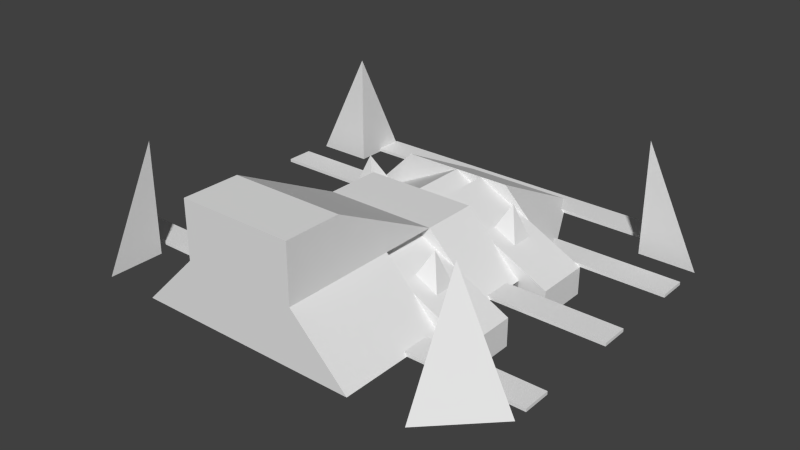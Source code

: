 # Source: icugant.blend  (saved by Blender 2.63.0; exported with 4.5.12 LTS)
import bpy
from mathutils import Matrix  # noqa: F401  (used for matrix-valued properties, if any)

bpy.ops.wm.read_factory_settings(use_empty=True)
scene = bpy.context.scene
scene.name = 'Scene'

# ---- collections
col_collection_1 = bpy.data.collections.new('Collection 1'); scene.collection.children.link(col_collection_1)
col_collection_2 = bpy.data.collections.new('Collection 2'); scene.collection.children.link(col_collection_2)
col_collection_3 = bpy.data.collections.new('Collection 3'); scene.collection.children.link(col_collection_3)
col_collection_4 = bpy.data.collections.new('Collection 4'); scene.collection.children.link(col_collection_4)
col_collection_5 = bpy.data.collections.new('Collection 5'); scene.collection.children.link(col_collection_5)
col_collection_6 = bpy.data.collections.new('Collection 6'); scene.collection.children.link(col_collection_6)
col_collection_8 = bpy.data.collections.new('Collection 8'); scene.collection.children.link(col_collection_8)

# ---- world
world_world = bpy.data.worlds.new('World'); scene.world = world_world
world_world.color = (0.05088, 0.05088, 0.05088)
world_world.use_sun_shadow = False
world_world.sun_shadow_jitter_overblur = 0.0
world_world.cycles.sampling_method = 'MANUAL'
world_world.cycles.sample_map_resolution = 256

# ---- meshes
me_spot4 = bpy.data.meshes.new('spot4')
me_spot4.from_pydata([(55.0, 37.0, -45.0)], [], [])
me_spot4.use_remesh_preserve_volume = False
me_spot4.use_remesh_preserve_attributes = False
me_spot4.use_mirror_vertex_groups = False
me_spot4.update()
me_spot3 = bpy.data.meshes.new('spot3')
me_spot3.from_pydata([(-55.0, 37.0, -45.0)], [], [])
me_spot3.use_remesh_preserve_volume = False
me_spot3.use_remesh_preserve_attributes = False
me_spot3.use_mirror_vertex_groups = False
me_spot3.update()
me_spot2 = bpy.data.meshes.new('spot2')
me_spot2.from_pydata([(-55.0, 37.0, 45.0)], [], [])
me_spot2.use_remesh_preserve_volume = False
me_spot2.use_remesh_preserve_attributes = False
me_spot2.use_mirror_vertex_groups = False
me_spot2.update()
me_spot1 = bpy.data.meshes.new('spot1')
me_spot1.from_pydata([(55.0, 37.0, 45.0)], [], [])
me_spot1.use_remesh_preserve_volume = False
me_spot1.use_remesh_preserve_attributes = False
me_spot1.use_mirror_vertex_groups = False
me_spot1.update()
me_pad_001 = bpy.data.meshes.new('pad.001')
me_pad_001.from_pydata([(-27.0, 0.0, 45.0), (-27.0, 0.0, -36.0), (27.0, 0.0, 45.0), (27.0, 0.0, -36.0)], [], [(0, 3, 2), (3, 0, 1)])
_uv = me_pad_001.uv_layers.new(name='UVMap')
_uv.uv.foreach_set('vector', [0.0, 0.0, 0.0, 0.0, 0.0, 0.0, 0.0, 0.0, 0.0, 0.0, 0.0, 0.0])
me_pad_001.use_remesh_preserve_volume = False
me_pad_001.use_remesh_preserve_attributes = False
me_pad_001.use_mirror_vertex_groups = False
me_pad_001.update()
me_pad = bpy.data.meshes.new('pad')
me_pad.from_pydata([(24.42, 0.01999, -0.4409), (12.59, 0.01999, 20.93), (-12.59, 0.01999, -20.93), (11.83, 0.01999, -21.37), (12.59, 0.01999, 20.93), (-11.83, 0.01999, 21.37), (-24.42, 0.01999, 0.4409), (-12.59, 0.01999, -20.93)], [], [(0, 2, 3), (2, 0, 1), (4, 5, 6), (4, 6, 7)])
_uv = me_pad.uv_layers.new(name='UVMap')
_uv.uv.foreach_set('vector', [0.0, 0.0, 0.0, 0.0, 0.0, 0.0, 0.0, 0.0, 0.0, 0.0, 0.0, 0.0, 0.0, 0.0, 0.0, 0.0, 0.0, 0.0, 0.0, 0.0, 0.0, 0.0, 0.0, 0.0])
me_pad.use_remesh_preserve_volume = False
me_pad.use_remesh_preserve_attributes = False
me_pad.use_mirror_vertex_groups = False
me_pad.update()
me_nano5 = bpy.data.meshes.new('nano5')
me_nano5.from_pydata([(-27.0, 19.0, -18.0)], [], [])
me_nano5.use_remesh_preserve_volume = False
me_nano5.use_remesh_preserve_attributes = False
me_nano5.use_mirror_vertex_groups = False
me_nano5.update()
me_nano4 = bpy.data.meshes.new('nano4')
me_nano4.from_pydata([(-27.0, 19.0, 18.0)], [], [])
me_nano4.use_remesh_preserve_volume = False
me_nano4.use_remesh_preserve_attributes = False
me_nano4.use_mirror_vertex_groups = False
me_nano4.update()
me_nano3 = bpy.data.meshes.new('nano3')
me_nano3.from_pydata([(27.0, 18.0, 18.0)], [], [])
me_nano3.use_remesh_preserve_volume = False
me_nano3.use_remesh_preserve_attributes = False
me_nano3.use_mirror_vertex_groups = False
me_nano3.update()
me_nano2 = bpy.data.meshes.new('nano2')
me_nano2.from_pydata([(27.0, 17.0, -19.0)], [], [])
me_nano2.use_remesh_preserve_volume = False
me_nano2.use_remesh_preserve_attributes = False
me_nano2.use_mirror_vertex_groups = False
me_nano2.update()
me_nano1 = bpy.data.meshes.new('nano1')
me_nano1.from_pydata([(0.0, 0.0, 27.0)], [], [])
me_nano1.use_remesh_preserve_volume = False
me_nano1.use_remesh_preserve_attributes = False
me_nano1.use_mirror_vertex_groups = False
me_nano1.update()
me_basamento_nuovo = bpy.data.meshes.new('basamento nuovo')
me_basamento_nuovo.from_pydata([(54.0, 0.009995, -54.0), (54.0, 0.009995, -63.0), (-54.0, 0.009995, -63.0), (-54.0, 0.009995, -54.0), (72.0, 0.009995, -36.0), (-72.0, 0.009995, -36.0), (-72.0, 0.009995, -27.0), (72.0, 0.009995, -27.0), (72.0, 0.009995, 4.5), (-72.0, 0.009995, 4.5), (-72.0, 0.009995, -4.5), (72.0, 0.009995, -4.5), (72.0, 0.009995, 40.5), (-72.0, 0.009995, 40.5), (-72.0, 0.009995, 31.5), (72.0, 0.009995, 31.5), (54.0, 1.01, -54.0), (54.0, 1.01, -63.0), (-54.0, 1.01, -63.0), (-54.0, 1.01, -54.0), (72.0, 1.01, -36.0), (-72.0, 1.01, -36.0), (-72.0, 1.01, -27.0), (72.0, 1.01, -27.0), (72.0, 1.01, 4.5), (-72.0, 1.01, 4.5), (-72.0, 1.01, -4.5), (72.0, 1.01, -4.5), (72.0, 1.01, 40.5), (-72.0, 1.01, 40.5), (-72.0, 1.01, 31.5), (72.0, 1.01, 31.5)], [], [(8, 9, 10, 11), (24, 27, 26, 25), (28, 31, 30, 29), (12, 13, 14, 15), (1, 0, 3, 2), (4, 7, 6, 5), (17, 18, 19, 16), (20, 21, 22, 23), (14, 30, 31, 15), (9, 25, 26, 10), (8, 24, 25, 9), (24, 8, 11, 27), (13, 29, 30, 14), (1, 2, 18, 17), (4, 5, 21, 20), (28, 12, 15, 31), (6, 7, 23, 22), (12, 28, 29, 13), (5, 6, 22, 21), (2, 3, 19, 18), (16, 19, 3, 0), (10, 26, 27, 11), (0, 1, 17, 16), (20, 23, 7, 4)])
_uv = me_basamento_nuovo.uv_layers.new(name='UVMap')
_uv.uv.foreach_set('vector', [0.0, 0.0, 0.0, 0.0, 0.0, 0.0, 0.0, 0.0, 0.04177, 0.9994, 0.0008513, 0.9994, 0.0008514, 0.3447, 0.04177, 0.3447, 0.04176, 0.9994, 0.0008434, 0.9994, 0.0008435, 0.3447, 0.04176, 0.3447, 0.0, 0.0, 0.0, 0.0, 0.0, 0.0, 0.0, 0.0, 0.0, 0.0, 0.0, 0.0, 0.0, 0.0, 0.0, 0.0, 0.0, 0.0, 0.0, 0.0, 0.0, 0.0, 0.0, 0.0, 0.04475, 0.9996, 0.04475, 0.5086, 0.08567, 0.5086, 0.08567, 0.9996, 0.0008815, 0.9994, 0.0008815, 0.3447, 0.0418, 0.3447, 0.0418, 0.9994, 0.0, 0.0, 0.0, 0.0, 0.0, 0.0, 0.0, 0.0, 0.0, 0.0, 0.0, 0.0, 0.0, 0.0, 0.0, 0.0, 0.0, 0.0, 0.0, 0.0, 0.0, 0.0, 0.0, 0.0, 0.0, 0.0, 0.0, 0.0, 0.0, 0.0, 0.0, 0.0, 0.0, 0.0, 0.0, 0.0, 0.0, 0.0, 0.0, 0.0, 0.0, 0.0, 0.0, 0.0, 0.0, 0.0, 0.0, 0.0, 0.0, 0.0, 0.0, 0.0, 0.0, 0.0, 0.0, 0.0, 0.0, 0.0, 0.0, 0.0, 0.0, 0.0, 0.0, 0.0, 0.0, 0.0, 0.0, 0.0, 0.0, 0.0, 0.0, 0.0, 0.0, 0.0, 0.0, 0.0, 0.0, 0.0, 0.0, 0.0, 0.0, 0.0, 0.0, 0.0, 0.0, 0.0, 0.0, 0.0, 0.0, 0.0, 0.0, 0.0, 0.0, 0.0, 0.0, 0.0, 0.0, 0.0, 0.0, 0.0, 0.0, 0.0, 0.0, 0.0, 0.0, 0.0, 0.0, 0.0, 0.0, 0.0, 0.0, 0.0, 0.0, 0.0, 0.0, 0.0, 0.0, 0.0, 0.0, 0.0, 0.0, 0.0, 0.0, 0.0, 0.0, 0.0, 0.0, 0.0])
me_basamento_nuovo.use_remesh_preserve_volume = False
me_basamento_nuovo.use_remesh_preserve_attributes = False
me_basamento_nuovo.use_mirror_vertex_groups = False
me_basamento_nuovo.update()
me_baseb = bpy.data.meshes.new('baseb')
me_baseb.from_pydata([(-18.0, 18.0, 63.0), (-36.0, 0.0, 63.0), (36.0, 0.0, 63.0), (18.0, 18.0, 63.0), (-18.0, 18.0, 45.0), (18.0, 18.0, 45.0), (36.0, 0.0, 45.0), (54.0, -9.513e-06, 63.0), (54.0, 3.197e-13, -45.0), (72.0, 3.197e-13, -45.0), (54.0, 36.0, -45.0), (54.0, 4.476e-13, -63.0), (54.0, 36.0, 45.0), (72.0, -6.795e-06, 45.0), (54.0, -6.795e-06, 45.0), (-54.0, -6.795e-06, 45.0), (-72.0, -6.795e-06, 45.0), (-54.0, 36.0, 45.0), (-54.0, 0.0, -54.0), (-54.0, 0.0, -63.0), (-54.0, 36.0, -45.0), (-72.0, 0.0, -45.0), (-54.0, 0.0, -45.0), (-36.0, 0.0, 45.0), (54.0, 0.0, -54.0), (-54.0, -9.513e-06, 63.0)], [], [(4, 5, 6, 23), (5, 3, 2, 6), (0, 1, 2, 3), (20, 22, 19), (22, 20, 21), (20, 19, 21), (12, 14, 7), (14, 12, 13), (12, 7, 13), (10, 9, 11), (8, 9, 10), (10, 11, 8), (17, 16, 25), (15, 16, 17), (17, 25, 15), (3, 5, 4, 0), (4, 23, 1, 0)])
_uv = me_baseb.uv_layers.new(name='UVMap')
_uv.uv.foreach_set('vector', [0.4391, 0.09439, 0.2557, 0.09439, 0.1641, 0.1861, 0.5308, 0.1861, 0.479, 0.09265, 0.479, 0.001646, 0.6077, 0.001646, 0.6077, 0.09265, 0.4391, 0.09439, 0.5308, 0.1861, 0.1641, 0.1861, 0.2557, 0.09439, 0.2151, 0.1306, 0.002071, 0.1306, 0.002071, 0.2371, 0.002071, 0.1309, 0.2151, 0.1309, 0.002071, 0.2374, 0.2151, 0.1297, 0.04353, 0.001007, 0.0006446, 0.1297, 0.2151, 0.1306, 0.002071, 0.1306, 0.002071, 0.2371, 0.002071, 0.1309, 0.2151, 0.1309, 0.002071, 0.2374, 0.2151, 0.1297, 0.04353, 0.001007, 0.0006446, 0.1297, 0.2151, 0.1297, 0.0006446, 0.1297, 0.04353, 0.001007, 0.002071, 0.1309, 0.002071, 0.2374, 0.2151, 0.1309, 0.2151, 0.1306, 0.002071, 0.2371, 0.002071, 0.1306, 0.2151, 0.1297, 0.0006446, 0.1297, 0.04353, 0.001007, 0.002071, 0.1309, 0.002071, 0.2374, 0.2151, 0.1309, 0.2151, 0.1306, 0.002071, 0.2371, 0.002071, 0.1306, 0.479, 0.001646, 0.479, 0.09265, 0.297, 0.09265, 0.297, 0.001646, 0.297, 0.09265, 0.1683, 0.09265, 0.1683, 0.001646, 0.297, 0.001646])
me_baseb.use_remesh_preserve_volume = False
me_baseb.use_remesh_preserve_attributes = False
me_baseb.use_mirror_vertex_groups = False
me_baseb.update()
me_haut = bpy.data.meshes.new('haut')
me_haut.from_pydata([(0.0, 0.0, 27.0), (-9.0, 18.0, 36.0), (9.0, 18.0, 18.0), (-9.0, 18.0, 18.0), (-18.0, 18.0, 9.0), (-18.0, 36.0, 45.0), (-18.0, 18.0, 63.0), (-18.0, 36.0, 63.0), (18.0, 18.0, 63.0), (18.0, 36.0, 63.0), (18.0, 18.0, 9.0), (18.0, 36.0, 45.0), (9.0, 18.0, 36.0)], [], [(0, 12, 1), (0, 3, 2), (0, 1, 3), (0, 2, 12), (6, 8, 9, 7), (11, 5, 7, 9), (7, 5, 4, 6), (6, 4, 10, 8), (11, 9, 8, 10), (5, 11, 10, 4)])
_uv = me_haut.uv_layers.new(name='UVMap')
_uv.uv.foreach_set('vector', [0.4959, 0.1465, 0.6407, 0.08173, 0.6407, 0.2112, 0.4959, 0.1465, 0.6407, 0.08173, 0.6407, 0.2112, 0.4959, 0.1465, 0.6407, 0.08173, 0.6407, 0.2112, 0.4959, 0.1465, 0.6407, 0.08173, 0.6407, 0.2112, 0.4778, 0.2949, 0.4778, 0.4992, 0.3756, 0.4992, 0.3756, 0.2949, 0.2734, 0.4992, 0.2734, 0.2949, 0.3756, 0.2949, 0.3756, 0.4992, 0.3014, 0.1887, 0.2006, 0.1887, -0.001013, 0.2895, 0.3014, 0.2895, 0.402, 0.7131, 0.09297, 0.7131, 0.09297, 0.5071, 0.402, 0.5071, 0.2006, 0.1887, 0.3014, 0.1887, 0.3014, 0.2895, -0.001013, 0.2895, 0.2734, 0.2949, 0.2734, 0.4992, 0.04493, 0.4992, 0.04493, 0.2949])
me_haut.use_remesh_preserve_volume = False
me_haut.use_remesh_preserve_attributes = False
me_haut.use_mirror_vertex_groups = False
me_haut.update()
me_plotd3_003 = bpy.data.meshes.new('plotd3.003')
me_plotd3_003.from_pydata([(18.0, 18.0, 27.0), (36.0, 0.0, 27.0), (18.0, 18.0, 45.0), (36.0, -1.279e-13, 45.0), (0.0, 18.0, 27.0), (0.0, 18.0, 45.0), (0.0, 0.0, 27.0), (0.0, -1.279e-13, 45.0)], [], [(2, 0, 4, 5), (0, 1, 6, 4), (7, 5, 4, 6), (2, 5, 7, 3), (3, 1, 0, 2)])
_uv = me_plotd3_003.uv_layers.new(name='UVMap')
_uv.uv.foreach_set('vector', [0.2145, 0.9022, 0.2145, 0.9912, 0.3035, 0.9912, 0.3035, 0.9022, 0.2154, 0.902, 0.1276, 0.8143, 0.3032, 0.8143, 0.3032, 0.902, 0.3925, 0.9022, 0.3035, 0.9022, 0.3035, 0.9912, 0.3925, 0.9912, 0.2154, 0.902, 0.3032, 0.902, 0.3032, 0.8143, 0.1276, 0.8143, 0.08873, 0.9022, 0.08873, 0.9912, 0.2145, 0.9912, 0.2145, 0.9022])
me_plotd3_003.use_remesh_preserve_volume = False
me_plotd3_003.use_remesh_preserve_attributes = False
me_plotd3_003.use_mirror_vertex_groups = False
me_plotd3_003.update()
me_plotd3_002 = bpy.data.meshes.new('plotd3.002')
me_plotd3_002.from_pydata([(18.0, 18.0, -9.0), (36.0, 2.718e-06, -9.0), (18.0, 18.0, 9.0), (36.0, 2.718e-06, 9.0), (0.0, 18.0, -9.0), (0.0, 18.0, 9.0), (0.0, 2.718e-06, -9.0), (0.0, 2.718e-06, 9.0)], [], [(2, 0, 4, 5), (0, 1, 6, 4), (7, 5, 4, 6), (2, 5, 7, 3), (3, 1, 0, 2)])
_uv = me_plotd3_002.uv_layers.new(name='UVMap')
_uv.uv.foreach_set('vector', [0.2145, 0.9022, 0.2145, 0.9912, 0.3035, 0.9912, 0.3035, 0.9022, 0.2154, 0.902, 0.1276, 0.8143, 0.3032, 0.8143, 0.3032, 0.902, 0.3925, 0.9022, 0.3035, 0.9022, 0.3035, 0.9912, 0.3925, 0.9912, 0.2154, 0.902, 0.3032, 0.902, 0.3032, 0.8143, 0.1276, 0.8143, 0.08873, 0.9022, 0.08873, 0.9912, 0.2145, 0.9912, 0.2145, 0.9022])
me_plotd3_002.use_remesh_preserve_volume = False
me_plotd3_002.use_remesh_preserve_attributes = False
me_plotd3_002.use_mirror_vertex_groups = False
me_plotd3_002.update()
me_plotd3_001 = bpy.data.meshes.new('plotd3.001')
me_plotd3_001.from_pydata([(-18.0, 18.0, -9.0), (-36.0, 2.718e-06, -9.0), (-18.0, 18.0, 9.0), (-36.0, 2.718e-06, 9.0), (0.0, 18.0, -9.0), (0.0, 18.0, 9.0), (0.0, 2.718e-06, -9.0), (0.0, 2.718e-06, 9.0)], [], [(2, 5, 4, 0), (0, 4, 6, 1), (7, 6, 4, 5), (2, 3, 7, 5), (3, 2, 0, 1)])
_uv = me_plotd3_001.uv_layers.new(name='UVMap')
_uv.uv.foreach_set('vector', [0.2145, 0.9022, 0.3035, 0.9022, 0.3035, 0.9912, 0.2145, 0.9912, 0.2154, 0.902, 0.3032, 0.902, 0.3032, 0.8143, 0.1276, 0.8143, 0.3925, 0.9022, 0.3925, 0.9912, 0.3035, 0.9912, 0.3035, 0.9022, 0.2154, 0.902, 0.1276, 0.8143, 0.3032, 0.8143, 0.3032, 0.902, 0.08873, 0.9022, 0.2145, 0.9022, 0.2145, 0.9912, 0.08873, 0.9912])
me_plotd3_001.use_remesh_preserve_volume = False
me_plotd3_001.use_remesh_preserve_attributes = False
me_plotd3_001.use_mirror_vertex_groups = False
me_plotd3_001.update()
me_plotd3 = bpy.data.meshes.new('plotd3')
me_plotd3.from_pydata([(-18.0, 18.0, 27.0), (-36.0, 0.0, 27.0), (-18.0, 18.0, 45.0), (-36.0, 0.0, 45.0), (0.0, 18.0, 27.0), (0.0, 18.0, 45.0), (0.0, 0.0, 27.0), (0.0, 0.0, 45.0)], [], [(2, 5, 4, 0), (0, 4, 6, 1), (7, 6, 4, 5), (2, 3, 7, 5), (3, 2, 0, 1)])
_uv = me_plotd3.uv_layers.new(name='UVMap')
_uv.uv.foreach_set('vector', [0.2145, 0.9022, 0.3035, 0.9022, 0.3035, 0.9912, 0.2145, 0.9912, 0.2154, 0.902, 0.3032, 0.902, 0.3032, 0.8143, 0.1276, 0.8143, 0.3925, 0.9022, 0.3925, 0.9912, 0.3035, 0.9912, 0.3035, 0.9022, 0.2154, 0.902, 0.1276, 0.8143, 0.3032, 0.8143, 0.3032, 0.902, 0.08873, 0.9022, 0.2145, 0.9022, 0.2145, 0.9912, 0.08873, 0.9912])
me_plotd3.use_remesh_preserve_volume = False
me_plotd3.use_remesh_preserve_attributes = False
me_plotd3.use_mirror_vertex_groups = False
me_plotd3.update()
me_plotg1_001 = bpy.data.meshes.new('plotg1.001')
me_plotg1_001.from_pydata([(-18.0, 6.395e-13, -63.0), (0.0, 6.395e-13, -63.0), (-18.0, 18.0, -27.0), (0.0, 18.0, -27.0), (-36.0, 3.837e-13, -27.0), (0.0, 3.837e-13, -27.0)], [], [(0, 4, 2), (1, 0, 2, 3), (2, 4, 5, 3), (1, 3, 5)])
_uv = me_plotg1_001.uv_layers.new(name='UVMap')
_uv.uv.foreach_set('vector', [0.5303, 0.9881, 0.6946, 0.769, 0.5303, 0.7142, 0.4078, 0.9881, 0.5303, 0.9881, 0.5303, 0.7142, 0.4078, 0.7142, 0.5288, 0.7153, 0.6508, 0.5933, 0.4067, 0.5933, 0.4067, 0.7153, 0.1276, 0.7206, 0.4013, 0.7206, 0.3466, 0.8301])
me_plotg1_001.use_remesh_preserve_volume = False
me_plotg1_001.use_remesh_preserve_attributes = False
me_plotg1_001.use_mirror_vertex_groups = False
me_plotg1_001.update()
me_plotg1 = bpy.data.meshes.new('plotg1')
me_plotg1.from_pydata([(18.0, 0.0, -63.0), (0.0, 0.0, -63.0), (18.0, 18.0, -27.0), (0.0, 18.0, -27.0), (36.0, 0.0, -27.0), (0.0, 0.0, -27.0)], [], [(0, 2, 4), (1, 3, 2, 0), (2, 3, 5, 4), (1, 5, 3)])
_uv = me_plotg1.uv_layers.new(name='UVMap')
_uv.uv.foreach_set('vector', [0.5303, 0.9881, 0.5303, 0.7142, 0.6946, 0.769, 0.4078, 0.9881, 0.4078, 0.7142, 0.5303, 0.7142, 0.5303, 0.9881, 0.5288, 0.7153, 0.4067, 0.7153, 0.4067, 0.5933, 0.6508, 0.5933, 0.1276, 0.7206, 0.3466, 0.8301, 0.4013, 0.7206])
me_plotg1.use_remesh_preserve_volume = False
me_plotg1.use_remesh_preserve_attributes = False
me_plotg1.use_mirror_vertex_groups = False
me_plotg1.update()
me_nanod1_008 = bpy.data.meshes.new('nanod1.008')
me_nanod1_008.from_pydata([(9.081, 18.0, -27.0), (45.08, 3.837e-13, -27.0), (9.081, 18.0, -9.0), (45.08, 2.558e-13, -9.0), (9.081, 9.0, -27.0), (45.08, -9.0, -27.0), (9.081, 9.0, -9.0), (45.08, -9.0, -9.0)], [], [(5, 4, 0, 1), (7, 6, 4, 5), (7, 3, 2, 6), (5, 1, 3, 7), (6, 2, 0, 4), (1, 0, 2, 3)])
_uv = me_nanod1_008.uv_layers.new(name='UVMap')
_uv.uv.foreach_set('vector', [0.8607, 0.721, 0.8607, 0.9305, 0.9026, 0.9515, 0.9026, 0.742, 0.9041, 0.7404, 0.9041, 0.9519, 0.9988, 0.9519, 0.9988, 0.7404, 0.8606, 0.721, 0.9025, 0.742, 0.9025, 0.9515, 0.8606, 0.9305, 0.9041, 0.6939, 0.9041, 0.741, 0.9982, 0.741, 0.9982, 0.6939, 0.9982, 0.9984, 0.9982, 0.9513, 0.9041, 0.9513, 0.9041, 0.9984, 0.9041, 0.741, 0.9041, 0.9513, 0.9982, 0.9513, 0.9982, 0.741])
me_nanod1_008.use_remesh_preserve_volume = False
me_nanod1_008.use_remesh_preserve_attributes = False
me_nanod1_008.use_mirror_vertex_groups = False
me_nanod1_008.update()
me_nanod1_007 = bpy.data.meshes.new('nanod1.007')
me_nanod1_007.from_pydata([(8.989, 18.0, 9.002), (44.99, -2.718e-06, 9.002), (8.989, 18.0, 27.0), (44.99, -2.718e-06, 27.0), (8.989, 9.0, 9.002), (44.99, -9.0, 9.002), (8.989, 9.0, 27.0), (44.99, -9.0, 27.0)], [], [(5, 4, 0, 1), (7, 6, 4, 5), (7, 3, 2, 6), (5, 1, 3, 7), (6, 2, 0, 4), (1, 0, 2, 3)])
_uv = me_nanod1_007.uv_layers.new(name='UVMap')
_uv.uv.foreach_set('vector', [0.8607, 0.721, 0.8607, 0.9305, 0.9026, 0.9515, 0.9026, 0.742, 0.9041, 0.7404, 0.9041, 0.9519, 0.9988, 0.9519, 0.9988, 0.7404, 0.8606, 0.721, 0.9025, 0.742, 0.9025, 0.9515, 0.8606, 0.9305, 0.9041, 0.6939, 0.9041, 0.741, 0.9982, 0.741, 0.9982, 0.6939, 0.9982, 0.9984, 0.9982, 0.9513, 0.9041, 0.9513, 0.9041, 0.9984, 0.9041, 0.741, 0.9041, 0.9513, 0.9982, 0.9513, 0.9982, 0.741])
me_nanod1_007.use_remesh_preserve_volume = False
me_nanod1_007.use_remesh_preserve_attributes = False
me_nanod1_007.use_mirror_vertex_groups = False
me_nanod1_007.update()
me_nanod1_006 = bpy.data.meshes.new('nanod1.006')
me_nanod1_006.from_pydata([(0.0, 18.0, 9.002), (36.0, -2.718e-06, 9.002), (0.0, 18.0, 27.0), (36.0, -2.718e-06, 27.0), (0.0, 9.0, 9.002), (36.0, -9.0, 9.002), (0.0, 9.0, 27.0), (36.0, -9.0, 27.0)], [], [(5, 4, 0, 1), (7, 6, 4, 5), (7, 3, 2, 6), (5, 1, 3, 7), (6, 2, 0, 4), (1, 0, 2, 3)])
_uv = me_nanod1_006.uv_layers.new(name='UVMap')
_uv.uv.foreach_set('vector', [0.8607, 0.721, 0.8607, 0.9305, 0.9026, 0.9515, 0.9026, 0.742, 0.9041, 0.7404, 0.9041, 0.9519, 0.9988, 0.9519, 0.9988, 0.7404, 0.8606, 0.721, 0.9025, 0.742, 0.9025, 0.9515, 0.8606, 0.9305, 0.9041, 0.6939, 0.9041, 0.741, 0.9982, 0.741, 0.9982, 0.6939, 0.9982, 0.9984, 0.9982, 0.9513, 0.9041, 0.9513, 0.9041, 0.9984, 0.9041, 0.741, 0.9041, 0.9513, 0.9982, 0.9513, 0.9982, 0.741])
me_nanod1_006.use_remesh_preserve_volume = False
me_nanod1_006.use_remesh_preserve_attributes = False
me_nanod1_006.use_mirror_vertex_groups = False
me_nanod1_006.update()
me_nanod1_005 = bpy.data.meshes.new('nanod1.005')
me_nanod1_005.from_pydata([(0.0, 18.0, -27.0), (36.0, 3.837e-13, -27.0), (0.0, 18.0, -9.0), (36.0, 2.558e-13, -9.0), (0.0, 9.0, -27.0), (36.0, -9.0, -27.0), (0.0, 9.0, -9.0), (36.0, -9.0, -9.0)], [], [(5, 4, 0, 1), (7, 6, 4, 5), (7, 3, 2, 6), (5, 1, 3, 7), (6, 2, 0, 4), (1, 0, 2, 3)])
_uv = me_nanod1_005.uv_layers.new(name='UVMap')
_uv.uv.foreach_set('vector', [0.8607, 0.721, 0.8607, 0.9305, 0.9026, 0.9515, 0.9026, 0.742, 0.9041, 0.7404, 0.9041, 0.9519, 0.9988, 0.9519, 0.9988, 0.7404, 0.8606, 0.721, 0.9025, 0.742, 0.9025, 0.9515, 0.8606, 0.9305, 0.9041, 0.6939, 0.9041, 0.741, 0.9982, 0.741, 0.9982, 0.6939, 0.9982, 0.9984, 0.9982, 0.9513, 0.9041, 0.9513, 0.9041, 0.9984, 0.9041, 0.741, 0.9041, 0.9513, 0.9982, 0.9513, 0.9982, 0.741])
me_nanod1_005.use_remesh_preserve_volume = False
me_nanod1_005.use_remesh_preserve_attributes = False
me_nanod1_005.use_mirror_vertex_groups = False
me_nanod1_005.update()
me_nanod1_003 = bpy.data.meshes.new('nanod1.003')
me_nanod1_003.from_pydata([(0.0, 8.91, 8.966), (-36.0, -9.09, 8.966), (0.0, 8.91, 26.97), (-36.0, -9.09, 26.97), (0.0, -0.09034, 8.966), (-36.0, -18.09, 8.966), (0.0, -0.09034, 26.97), (-36.0, -18.09, 26.97)], [], [(5, 1, 0, 4), (7, 5, 4, 6), (7, 6, 2, 3), (5, 7, 3, 1), (6, 4, 0, 2), (1, 3, 2, 0)])
_uv = me_nanod1_003.uv_layers.new(name='UVMap')
_uv.uv.foreach_set('vector', [0.8607, 0.721, 0.9026, 0.742, 0.9026, 0.9515, 0.8607, 0.9305, 0.9041, 0.7404, 0.9988, 0.7404, 0.9988, 0.9519, 0.9041, 0.9519, 0.8606, 0.721, 0.8606, 0.9305, 0.9025, 0.9515, 0.9025, 0.742, 0.9041, 0.6939, 0.9982, 0.6939, 0.9982, 0.741, 0.9041, 0.741, 0.9982, 0.9984, 0.9041, 0.9984, 0.9041, 0.9513, 0.9982, 0.9513, 0.9041, 0.741, 0.9982, 0.741, 0.9982, 0.9513, 0.9041, 0.9513])
me_nanod1_003.use_remesh_preserve_volume = False
me_nanod1_003.use_remesh_preserve_attributes = False
me_nanod1_003.use_mirror_vertex_groups = False
me_nanod1_003.update()
me_nanod1_002 = bpy.data.meshes.new('nanod1.002')
me_nanod1_002.from_pydata([(0.0, 18.0, 8.966), (-36.0, -2.715e-06, 8.966), (0.0, 18.0, 26.97), (-36.0, -2.715e-06, 26.97), (0.0, 9.0, 8.966), (-36.0, -9.0, 8.966), (0.0, 9.0, 26.97), (-36.0, -9.0, 26.97)], [], [(5, 1, 0, 4), (7, 5, 4, 6), (7, 6, 2, 3), (5, 7, 3, 1), (6, 4, 0, 2), (1, 3, 2, 0)])
_uv = me_nanod1_002.uv_layers.new(name='UVMap')
_uv.uv.foreach_set('vector', [0.8607, 0.721, 0.9026, 0.742, 0.9026, 0.9515, 0.8607, 0.9305, 0.9041, 0.7404, 0.9988, 0.7404, 0.9988, 0.9519, 0.9041, 0.9519, 0.8606, 0.721, 0.8606, 0.9305, 0.9025, 0.9515, 0.9025, 0.742, 0.9041, 0.6939, 0.9982, 0.6939, 0.9982, 0.741, 0.9041, 0.741, 0.9982, 0.9984, 0.9041, 0.9984, 0.9041, 0.9513, 0.9982, 0.9513, 0.9041, 0.741, 0.9982, 0.741, 0.9982, 0.9513, 0.9041, 0.9513])
me_nanod1_002.use_remesh_preserve_volume = False
me_nanod1_002.use_remesh_preserve_attributes = False
me_nanod1_002.use_mirror_vertex_groups = False
me_nanod1_002.update()
me_nanod1_001 = bpy.data.meshes.new('nanod1.001')
me_nanod1_001.from_pydata([(0.0, 8.965, -27.0), (-36.0, -9.035, -27.0), (0.0, 8.965, -9.0), (-36.0, -9.035, -9.0), (0.0, -0.03493, -27.0), (-36.0, -18.03, -27.0), (0.0, -0.03493, -9.0), (-36.0, -18.03, -9.0)], [], [(5, 1, 0, 4), (7, 5, 4, 6), (7, 6, 2, 3), (5, 7, 3, 1), (6, 4, 0, 2), (1, 3, 2, 0)])
_uv = me_nanod1_001.uv_layers.new(name='UVMap')
_uv.uv.foreach_set('vector', [0.8607, 0.721, 0.9026, 0.742, 0.9026, 0.9515, 0.8607, 0.9305, 0.9041, 0.7404, 0.9988, 0.7404, 0.9988, 0.9519, 0.9041, 0.9519, 0.8606, 0.721, 0.8606, 0.9305, 0.9025, 0.9515, 0.9025, 0.742, 0.9041, 0.6939, 0.9982, 0.6939, 0.9982, 0.741, 0.9041, 0.741, 0.9982, 0.9984, 0.9041, 0.9984, 0.9041, 0.9513, 0.9982, 0.9513, 0.9041, 0.741, 0.9982, 0.741, 0.9982, 0.9513, 0.9041, 0.9513])
me_nanod1_001.use_remesh_preserve_volume = False
me_nanod1_001.use_remesh_preserve_attributes = False
me_nanod1_001.use_mirror_vertex_groups = False
me_nanod1_001.update()
me_nanod1 = bpy.data.meshes.new('nanod1')
me_nanod1.from_pydata([(0.0, 18.0, -27.0), (-36.0, 0.0, -27.0), (0.0, 18.0, -9.0), (-36.0, 0.0, -9.0), (0.0, 9.0, -27.0), (-36.0, -9.0, -27.0), (0.0, 9.0, -9.0), (-36.0, -9.0, -9.0)], [], [(5, 1, 0, 4), (7, 5, 4, 6), (7, 6, 2, 3), (5, 7, 3, 1), (6, 4, 0, 2), (1, 3, 2, 0)])
_uv = me_nanod1.uv_layers.new(name='UVMap')
_uv.uv.foreach_set('vector', [0.8607, 0.721, 0.9026, 0.742, 0.9026, 0.9515, 0.8607, 0.9305, 0.9041, 0.7404, 0.9988, 0.7404, 0.9988, 0.9519, 0.9041, 0.9519, 0.8606, 0.721, 0.8606, 0.9305, 0.9025, 0.9515, 0.9025, 0.742, 0.9041, 0.6939, 0.9982, 0.6939, 0.9982, 0.741, 0.9041, 0.741, 0.9982, 0.9984, 0.9041, 0.9984, 0.9041, 0.9513, 0.9982, 0.9513, 0.9041, 0.741, 0.9982, 0.741, 0.9982, 0.9513, 0.9041, 0.9513])
me_nanod1.use_remesh_preserve_volume = False
me_nanod1.use_remesh_preserve_attributes = False
me_nanod1.use_mirror_vertex_groups = False
me_nanod1.update()
me_nanod1c_003 = bpy.data.meshes.new('nanod1c.003')
me_nanod1c_003.from_pydata([(18.0, -2.715e-06, 8.966), (36.0, -9.0, 8.966), (27.0, 18.0, 17.97), (18.0, -2.715e-06, 26.97), (36.0, -9.0, 26.97)], [], [(2, 1, 0), (2, 0, 3), (2, 3, 4), (2, 4, 1)])
_uv = me_nanod1c_003.uv_layers.new(name='UVMap')
_uv.uv.foreach_set('vector', [0.6792, 0.4176, 0.4875, 0.5927, 0.4875, 0.4176, 0.7413, 0.6021, 0.6784, 0.4209, 0.5644, 0.5282, 0.6792, 0.4176, 0.4875, 0.4176, 0.4875, 0.5927, 0.4875, 0.4173, 0.6792, 0.4173, 0.6444, 0.307])
me_nanod1c_003.use_remesh_preserve_volume = False
me_nanod1c_003.use_remesh_preserve_attributes = False
me_nanod1c_003.use_mirror_vertex_groups = False
me_nanod1c_003.update()
me_nanod1c_002 = bpy.data.meshes.new('nanod1c.002')
me_nanod1c_002.from_pydata([(18.0, 3.837e-13, -27.0), (36.0, -9.0, -27.0), (27.0, 18.0, -18.0), (18.0, 2.558e-13, -9.0), (36.0, -9.0, -9.0)], [], [(2, 1, 0), (2, 0, 3), (2, 3, 4), (2, 4, 1)])
_uv = me_nanod1c_002.uv_layers.new(name='UVMap')
_uv.uv.foreach_set('vector', [0.6792, 0.4176, 0.4875, 0.5927, 0.4875, 0.4176, 0.7413, 0.6021, 0.6784, 0.4209, 0.5644, 0.5282, 0.6792, 0.4176, 0.4875, 0.4176, 0.4875, 0.5927, 0.4875, 0.4173, 0.6792, 0.4173, 0.6444, 0.307])
me_nanod1c_002.use_remesh_preserve_volume = False
me_nanod1c_002.use_remesh_preserve_attributes = False
me_nanod1c_002.use_mirror_vertex_groups = False
me_nanod1c_002.update()
me_nanod1c_001 = bpy.data.meshes.new('nanod1c.001')
me_nanod1c_001.from_pydata([(-18.0, -2.715e-06, 8.966), (-36.0, -9.0, 8.966), (-27.0, 18.0, 17.97), (-18.0, -2.715e-06, 26.97), (-36.0, -9.0, 26.97)], [], [(2, 0, 1), (2, 3, 0), (2, 4, 3), (2, 1, 4)])
_uv = me_nanod1c_001.uv_layers.new(name='UVMap')
_uv.uv.foreach_set('vector', [0.6792, 0.4176, 0.4875, 0.4176, 0.4875, 0.5927, 0.7413, 0.6021, 0.5644, 0.5282, 0.6784, 0.4209, 0.6792, 0.4176, 0.4875, 0.5927, 0.4875, 0.4176, 0.4875, 0.4173, 0.6444, 0.307, 0.6792, 0.4173])
me_nanod1c_001.use_remesh_preserve_volume = False
me_nanod1c_001.use_remesh_preserve_attributes = False
me_nanod1c_001.use_mirror_vertex_groups = False
me_nanod1c_001.update()
me_nanod1c = bpy.data.meshes.new('nanod1c')
me_nanod1c.from_pydata([(-18.0, 0.0, -27.0), (-36.0, -9.0, -27.0), (-27.0, 18.0, -18.0), (-18.0, 0.0, -9.0), (-36.0, -9.0, -9.0)], [], [(2, 0, 1), (2, 3, 0), (2, 4, 3), (2, 1, 4)])
_uv = me_nanod1c.uv_layers.new(name='UVMap')
_uv.uv.foreach_set('vector', [0.6792, 0.4176, 0.4875, 0.4176, 0.4875, 0.5927, 0.7413, 0.6021, 0.5644, 0.5282, 0.6784, 0.4209, 0.6792, 0.4176, 0.4875, 0.5927, 0.4875, 0.4176, 0.4875, 0.4173, 0.6444, 0.307, 0.6792, 0.4173])
me_nanod1c.use_remesh_preserve_volume = False
me_nanod1c.use_remesh_preserve_attributes = False
me_nanod1c.use_mirror_vertex_groups = False
me_nanod1c.update()

# ---- objects
ob_spot4 = bpy.data.objects.new('spot4', me_spot4)
ob_spot3 = bpy.data.objects.new('spot3', me_spot3)
ob_spot2 = bpy.data.objects.new('spot2', me_spot2)
ob_spot1 = bpy.data.objects.new('spot1', me_spot1)
ob_pad_001 = bpy.data.objects.new('pad.001', me_pad_001)
ob_pad = bpy.data.objects.new('pad', me_pad)
ob_nano5 = bpy.data.objects.new('nano5', me_nano5)
ob_nano4 = bpy.data.objects.new('nano4', me_nano4)
ob_nano3 = bpy.data.objects.new('nano3', me_nano3)
ob_nano2 = bpy.data.objects.new('nano2', me_nano2)
ob_nano1 = bpy.data.objects.new('nano1', me_nano1)
ob_basamento_nuovo = bpy.data.objects.new('basamento nuovo', me_basamento_nuovo)
ob_baseb = bpy.data.objects.new('baseb', me_baseb)
ob_haut = bpy.data.objects.new('haut', me_haut)
ob_plotg3 = bpy.data.objects.new('plotg3', me_plotd3_003)
ob_plotg2 = bpy.data.objects.new('plotg2', me_plotd3_002)
ob_plotd2 = bpy.data.objects.new('plotd2', me_plotd3_001)
ob_plotd3 = bpy.data.objects.new('plotd3', me_plotd3)
ob_plotd1 = bpy.data.objects.new('plotd1', me_plotg1_001)
ob_plotg1 = bpy.data.objects.new('plotg1', me_plotg1)
ob_nanog1b = bpy.data.objects.new('nanog1b', me_nanod1_008)
ob_nanog2b = bpy.data.objects.new('nanog2b', me_nanod1_007)
ob_nanog2 = bpy.data.objects.new('nanog2', me_nanod1_006)
ob_nanog1 = bpy.data.objects.new('nanog1', me_nanod1_005)
ob_nanod2b = bpy.data.objects.new('nanod2b', me_nanod1_003)
ob_nanod2 = bpy.data.objects.new('nanod2', me_nanod1_002)
ob_nanod1b = bpy.data.objects.new('nanod1b', me_nanod1_001)
ob_nanod1 = bpy.data.objects.new('nanod1', me_nanod1)
ob_nanog2c = bpy.data.objects.new('nanog2c', me_nanod1c_003)
ob_nanog1c = bpy.data.objects.new('nanog1c', me_nanod1c_002)
ob_nanod2c = bpy.data.objects.new('nanod2c', me_nanod1c_001)
ob_nanod1c = bpy.data.objects.new('nanod1c', me_nanod1c)

# ---- transforms, parenting, visibility, modifiers, constraints
ob_spot4.location = (0.0, 0.0, 0.0)
ob_spot4.rotation_euler = (1.571, 0.0, 0.0)
ob_spot4.scale = (0.05, 0.05, 0.05)
ob_spot4.lineart.crease_threshold = 0.0
ob_spot3.location = (0.0, 0.0, 0.0)
ob_spot3.rotation_euler = (1.571, 0.0, 0.0)
ob_spot3.scale = (0.05, 0.05, 0.05)
ob_spot3.lineart.crease_threshold = 0.0
ob_spot2.location = (0.0, 0.0, 0.0)
ob_spot2.rotation_euler = (1.571, 0.0, 0.0)
ob_spot2.scale = (0.05, 0.05, 0.05)
ob_spot2.lineart.crease_threshold = 0.0
ob_spot1.location = (0.0, 0.0, 0.0)
ob_spot1.rotation_euler = (1.571, 0.0, 0.0)
ob_spot1.scale = (0.05, 0.05, 0.05)
ob_spot1.lineart.crease_threshold = 0.0
ob_pad_001.location = (0.0, 0.0, 0.0)
ob_pad_001.rotation_euler = (1.571, 0.0, 0.0)
ob_pad_001.scale = (0.05, 0.05, 0.05)
ob_pad_001.lineart.crease_threshold = 0.0
ob_pad.location = (0.0, 0.0, 0.0)
ob_pad.rotation_euler = (1.571, 0.0, 0.0)
ob_pad.scale = (0.05, 0.05, 0.05)
ob_pad.lineart.crease_threshold = 0.0
ob_nano5.location = (0.0, 0.0, 0.0)
ob_nano5.rotation_euler = (1.571, 0.0, 0.0)
ob_nano5.scale = (0.05, 0.05, 0.05)
ob_nano5.lineart.crease_threshold = 0.0
ob_nano4.location = (0.0, 0.0, 0.0)
ob_nano4.rotation_euler = (1.571, 0.0, 0.0)
ob_nano4.scale = (0.05, 0.05, 0.05)
ob_nano4.lineart.crease_threshold = 0.0
ob_nano3.location = (0.0, 0.0, 0.0)
ob_nano3.rotation_euler = (1.571, 0.0, 0.0)
ob_nano3.scale = (0.05, 0.05, 0.05)
ob_nano3.lineart.crease_threshold = 0.0
ob_nano2.location = (0.0, 0.0, 0.0)
ob_nano2.rotation_euler = (1.571, 0.0, 0.0)
ob_nano2.scale = (0.05, 0.05, 0.05)
ob_nano2.lineart.crease_threshold = 0.0
ob_nano1.location = (0.0, 0.0, 0.0)
ob_nano1.rotation_euler = (1.571, 0.0, 0.0)
ob_nano1.scale = (0.05, 0.05, 0.05)
ob_nano1.lineart.crease_threshold = 0.0
ob_basamento_nuovo.location = (0.0, 0.0, 0.0)
ob_basamento_nuovo.rotation_euler = (1.571, 0.0, 0.0)
ob_basamento_nuovo.scale = (0.05, 0.05, 0.05)
ob_basamento_nuovo.lineart.crease_threshold = 0.0
ob_baseb.location = (0.0, 0.0, 0.0)
ob_baseb.rotation_euler = (1.571, 0.0, 0.0)
ob_baseb.scale = (0.05, 0.05, 0.05)
ob_baseb.lineart.crease_threshold = 0.0
ob_haut.location = (0.0, 0.0, 0.0)
ob_haut.rotation_euler = (1.571, 0.0, 0.0)
ob_haut.scale = (0.05, 0.05, 0.05)
ob_haut.lineart.crease_threshold = 0.0
ob_plotg3.location = (0.0, 0.0, 0.0)
ob_plotg3.rotation_euler = (1.571, 0.0, 0.0)
ob_plotg3.scale = (0.05, 0.05, 0.05)
ob_plotg3.lineart.crease_threshold = 0.0
ob_plotg2.location = (0.0, 0.0, 0.0)
ob_plotg2.rotation_euler = (1.571, 0.0, 0.0)
ob_plotg2.scale = (0.05, 0.05, 0.05)
ob_plotg2.lineart.crease_threshold = 0.0
ob_plotd2.location = (0.0, 0.0, 0.0)
ob_plotd2.rotation_euler = (1.571, 0.0, 0.0)
ob_plotd2.scale = (0.05, 0.05, 0.05)
ob_plotd2.lineart.crease_threshold = 0.0
ob_plotd3.location = (0.0, 0.0, 0.0)
ob_plotd3.rotation_euler = (1.571, 0.0, 0.0)
ob_plotd3.scale = (0.05, 0.05, 0.05)
ob_plotd3.lineart.crease_threshold = 0.0
ob_plotd1.location = (0.0, 0.0, 0.0)
ob_plotd1.rotation_euler = (1.571, 0.0, 0.0)
ob_plotd1.scale = (0.05, 0.05, 0.05)
ob_plotd1.lineart.crease_threshold = 0.0
ob_plotg1.location = (0.0, 0.0, 0.0)
ob_plotg1.rotation_euler = (1.571, 0.0, 0.0)
ob_plotg1.scale = (0.05, 0.05, 0.05)
ob_plotg1.lineart.crease_threshold = 0.0
ob_nanog1b.location = (0.0, 0.0, 0.0)
ob_nanog1b.rotation_euler = (1.571, 0.0, 0.0)
ob_nanog1b.scale = (0.05, 0.05, 0.05)
ob_nanog1b.lineart.crease_threshold = 0.0
ob_nanog2b.location = (0.0, 0.0, 0.0)
ob_nanog2b.rotation_euler = (1.571, 0.0, 0.0)
ob_nanog2b.scale = (0.05, 0.05, 0.05)
ob_nanog2b.lineart.crease_threshold = 0.0
ob_nanog2.location = (0.0, 0.0, 0.0)
ob_nanog2.rotation_euler = (1.571, 0.0, 0.0)
ob_nanog2.scale = (0.05, 0.05, 0.05)
ob_nanog2.lineart.crease_threshold = 0.0
ob_nanog1.location = (0.0, 0.0, 0.0)
ob_nanog1.rotation_euler = (1.571, 0.0, 0.0)
ob_nanog1.scale = (0.05, 0.05, 0.05)
ob_nanog1.lineart.crease_threshold = 0.0
ob_nanod2b.location = (0.0, 0.0, 0.0)
ob_nanod2b.rotation_euler = (1.571, 0.0, 0.0)
ob_nanod2b.scale = (0.05, 0.05, 0.05)
ob_nanod2b.lineart.crease_threshold = 0.0
ob_nanod2.location = (0.0, 0.0, 0.0)
ob_nanod2.rotation_euler = (1.571, 0.0, 0.0)
ob_nanod2.scale = (0.05, 0.05, 0.05)
ob_nanod2.lineart.crease_threshold = 0.0
ob_nanod1b.location = (0.0, 0.0, 0.0)
ob_nanod1b.rotation_euler = (1.571, 0.0, 0.0)
ob_nanod1b.scale = (0.05, 0.05, 0.05)
ob_nanod1b.lineart.crease_threshold = 0.0
ob_nanod1.location = (0.0, 0.0, 0.0)
ob_nanod1.rotation_euler = (1.571, 0.0, 0.0)
ob_nanod1.scale = (0.05, 0.05, 0.05)
ob_nanod1.lineart.crease_threshold = 0.0
ob_nanog2c.location = (0.0, 0.0, 0.0)
ob_nanog2c.rotation_euler = (1.571, 0.0, 0.0)
ob_nanog2c.scale = (0.05, 0.05, 0.05)
ob_nanog2c.lineart.crease_threshold = 0.0
ob_nanog1c.location = (0.0, 0.0, 0.0)
ob_nanog1c.rotation_euler = (1.571, 0.0, 0.0)
ob_nanog1c.scale = (0.05, 0.05, 0.05)
ob_nanog1c.lineart.crease_threshold = 0.0
ob_nanod2c.location = (0.0, 0.0, 0.0)
ob_nanod2c.rotation_euler = (1.571, 0.0, 0.0)
ob_nanod2c.scale = (0.05, 0.05, 0.05)
ob_nanod2c.lineart.crease_threshold = 0.0
ob_nanod1c.location = (0.0, 0.0, 0.0)
ob_nanod1c.rotation_euler = (1.571, 0.0, 0.0)
ob_nanod1c.scale = (0.05, 0.05, 0.05)
ob_nanod1c.lineart.crease_threshold = 0.0

# ---- collection membership
col_collection_1.objects.link(ob_spot4)
col_collection_1.objects.link(ob_spot3)
col_collection_1.objects.link(ob_spot2)
col_collection_1.objects.link(ob_spot1)
col_collection_1.objects.link(ob_pad_001)
col_collection_1.objects.link(ob_pad)
col_collection_1.objects.link(ob_nano5)
col_collection_1.objects.link(ob_nano4)
col_collection_1.objects.link(ob_nano3)
col_collection_1.objects.link(ob_nano2)
col_collection_1.objects.link(ob_nano1)
col_collection_1.objects.link(ob_basamento_nuovo)
col_collection_2.objects.link(ob_baseb)
col_collection_3.objects.link(ob_haut)
col_collection_4.objects.link(ob_plotg3)
col_collection_4.objects.link(ob_plotg2)
col_collection_4.objects.link(ob_plotd2)
col_collection_4.objects.link(ob_plotd3)
col_collection_5.objects.link(ob_plotd1)
col_collection_5.objects.link(ob_plotg1)
col_collection_6.objects.link(ob_nanog1b)
col_collection_6.objects.link(ob_nanog2b)
col_collection_6.objects.link(ob_nanog2)
col_collection_6.objects.link(ob_nanog1)
col_collection_6.objects.link(ob_nanod2b)
col_collection_6.objects.link(ob_nanod2)
col_collection_6.objects.link(ob_nanod1b)
col_collection_6.objects.link(ob_nanod1)
col_collection_8.objects.link(ob_nanog2c)
col_collection_8.objects.link(ob_nanog1c)
col_collection_8.objects.link(ob_nanod2c)
col_collection_8.objects.link(ob_nanod1c)

# ---- scene / render settings (as saved in the file)
scene.frame_start = 1; scene.frame_end = 250; scene.frame_set(1)
scene.render.engine = 'BLENDER_EEVEE_NEXT'
scene.render.image_settings.color_mode = 'RGB'
scene.render.image_settings.compression = 90
scene.render.resolution_percentage = 50
scene.render.dither_intensity = 0.0
scene.render.bake_margin = 2
scene.render.bake_bias = 0.0
scene.cycles.use_denoising = False
scene.cycles.samples = 10
scene.cycles.sampling_pattern = 'TABULATED_SOBOL'
scene.cycles.light_sampling_threshold = 0.0
scene.cycles.use_adaptive_sampling = False
scene.cycles.use_light_tree = False
scene.cycles.blur_glossy = 0.0
scene.cycles.volume_bounces = 1
scene.cycles.pixel_filter_type = 'GAUSSIAN'
scene.cycles.sample_clamp_indirect = 0.0
scene.view_settings.view_transform = 'Standard'
bpy.context.view_layer.update()

# ---- added for rendering (the .blend has no active camera and no usable light): camera, sun
cam_auto = bpy.data.cameras.new('AutoCamera')
cam_auto.lens = 50.0
cam_auto.sensor_width = 36.0
cam_auto.clip_end = 1000.0
ob_auto_camera = bpy.data.objects.new('AutoCamera', cam_auto)
scene.collection.objects.link(ob_auto_camera)
ob_auto_camera.location = (9.21133, -11.0536, 7.8418)
ob_auto_camera.rotation_euler = (1.09748, -7.21219e-08, 0.694738)
scene.camera = ob_auto_camera
light_auto_sun = bpy.data.lights.new('AutoSun', 'SUN')
light_auto_sun.energy = 3.0
light_auto_sun.angle = 0.0523599
ob_auto_sun = bpy.data.objects.new('AutoSun', light_auto_sun)
scene.collection.objects.link(ob_auto_sun)
ob_auto_sun.rotation_euler = (0.872665, 0.174533, 0.523599)
bpy.context.view_layer.update()
